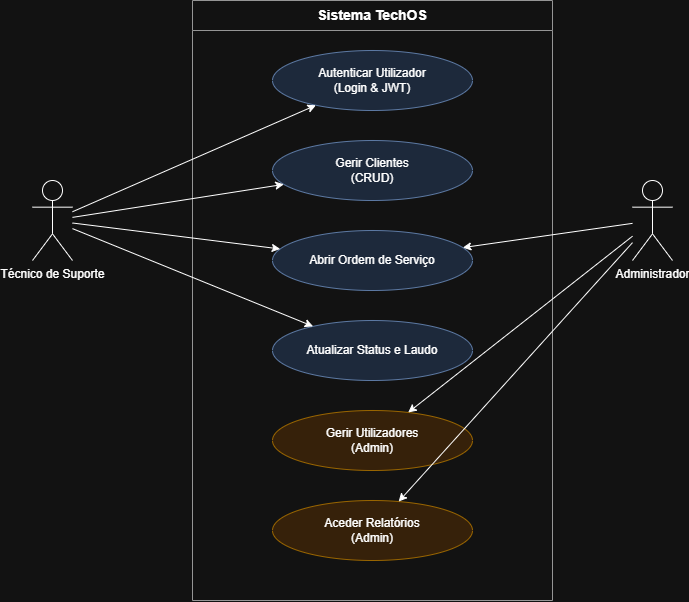

The diagram above was exported from draw.io. Its source (the exported page's mxGraphModel, read from the mxfile embedded in the PNG):
<mxGraphModel dx="1256" dy="617" grid="1" gridSize="10" guides="1" tooltips="1" connect="1" arrows="1" fold="1" page="1" pageScale="1" pageWidth="827" pageHeight="1169" math="0" shadow="0">
  <root>
    <mxCell id="0" />
    <mxCell id="1" parent="0" />
    <mxCell id="system" parent="1" style="swimlane;whiteSpace=wrap;html=1;fillColor=none;strokeColor=#666666;fontStyle=1;fontSize=14;startSize=30;" value="Sistema TechOS" vertex="1">
      <mxGeometry height="600" width="360" x="280" y="40" as="geometry" />
    </mxCell>
    <mxCell id="uc1" parent="system" style="ellipse;whiteSpace=wrap;html=1;fillColor=#dae8fc;strokeColor=#6c8ebf;" value="Autenticar Utilizador&#10;(Login &amp; JWT)" vertex="1">
      <mxGeometry height="60" width="200" x="80" y="50" as="geometry" />
    </mxCell>
    <mxCell id="uc2" parent="system" style="ellipse;whiteSpace=wrap;html=1;fillColor=#dae8fc;strokeColor=#6c8ebf;" value="Gerir Clientes&#10;(CRUD)" vertex="1">
      <mxGeometry height="60" width="200" x="80" y="140" as="geometry" />
    </mxCell>
    <mxCell id="uc3" parent="system" style="ellipse;whiteSpace=wrap;html=1;fillColor=#dae8fc;strokeColor=#6c8ebf;" value="Abrir Ordem de Serviço" vertex="1">
      <mxGeometry height="60" width="200" x="80" y="230" as="geometry" />
    </mxCell>
    <mxCell id="uc4" parent="system" style="ellipse;whiteSpace=wrap;html=1;fillColor=#dae8fc;strokeColor=#6c8ebf;" value="Atualizar Status e Laudo" vertex="1">
      <mxGeometry height="60" width="200" x="80" y="320" as="geometry" />
    </mxCell>
    <mxCell id="uc5" parent="system" style="ellipse;whiteSpace=wrap;html=1;fillColor=#ffe6cc;strokeColor=#d79b00;" value="Gerir Utilizadores&#10;(Admin)" vertex="1">
      <mxGeometry height="60" width="200" x="80" y="410" as="geometry" />
    </mxCell>
    <mxCell id="uc6" parent="system" style="ellipse;whiteSpace=wrap;html=1;fillColor=#ffe6cc;strokeColor=#d79b00;" value="Aceder Relatórios&#10;(Admin)" vertex="1">
      <mxGeometry height="60" width="200" x="80" y="500" as="geometry" />
    </mxCell>
    <mxCell id="actor_tech" parent="1" style="shape=umlActor;verticalLabelPosition=bottom;verticalAlign=top;html=1;outlineConnect=0;" value="Técnico de Suporte" vertex="1">
      <mxGeometry height="80" width="40" x="120" y="220" as="geometry" />
    </mxCell>
    <mxCell id="actor_admin" parent="1" style="shape=umlActor;verticalLabelPosition=bottom;verticalAlign=top;html=1;outlineConnect=0;" value="Administrador" vertex="1">
      <mxGeometry height="80" width="40" x="720" y="220" as="geometry" />
    </mxCell>
    <mxCell id="edge1" edge="1" parent="1" source="actor_tech" target="uc1">
      <mxGeometry relative="1" as="geometry" />
    </mxCell>
    <mxCell id="edge2" edge="1" parent="1" source="actor_tech" target="uc2">
      <mxGeometry relative="1" as="geometry" />
    </mxCell>
    <mxCell id="edge3" edge="1" parent="1" source="actor_tech" target="uc3">
      <mxGeometry relative="1" as="geometry" />
    </mxCell>
    <mxCell id="edge4" edge="1" parent="1" source="actor_tech" target="uc4">
      <mxGeometry relative="1" as="geometry" />
    </mxCell>
    <mxCell id="edge5" edge="1" parent="1" source="actor_admin" target="uc5">
      <mxGeometry relative="1" as="geometry" />
    </mxCell>
    <mxCell id="edge6" edge="1" parent="1" source="actor_admin" target="uc6">
      <mxGeometry relative="1" as="geometry" />
    </mxCell>
    <mxCell id="edge7" edge="1" parent="1" source="actor_admin" target="uc3">
      <mxGeometry relative="1" as="geometry" />
    </mxCell>
  </root>
</mxGraphModel>